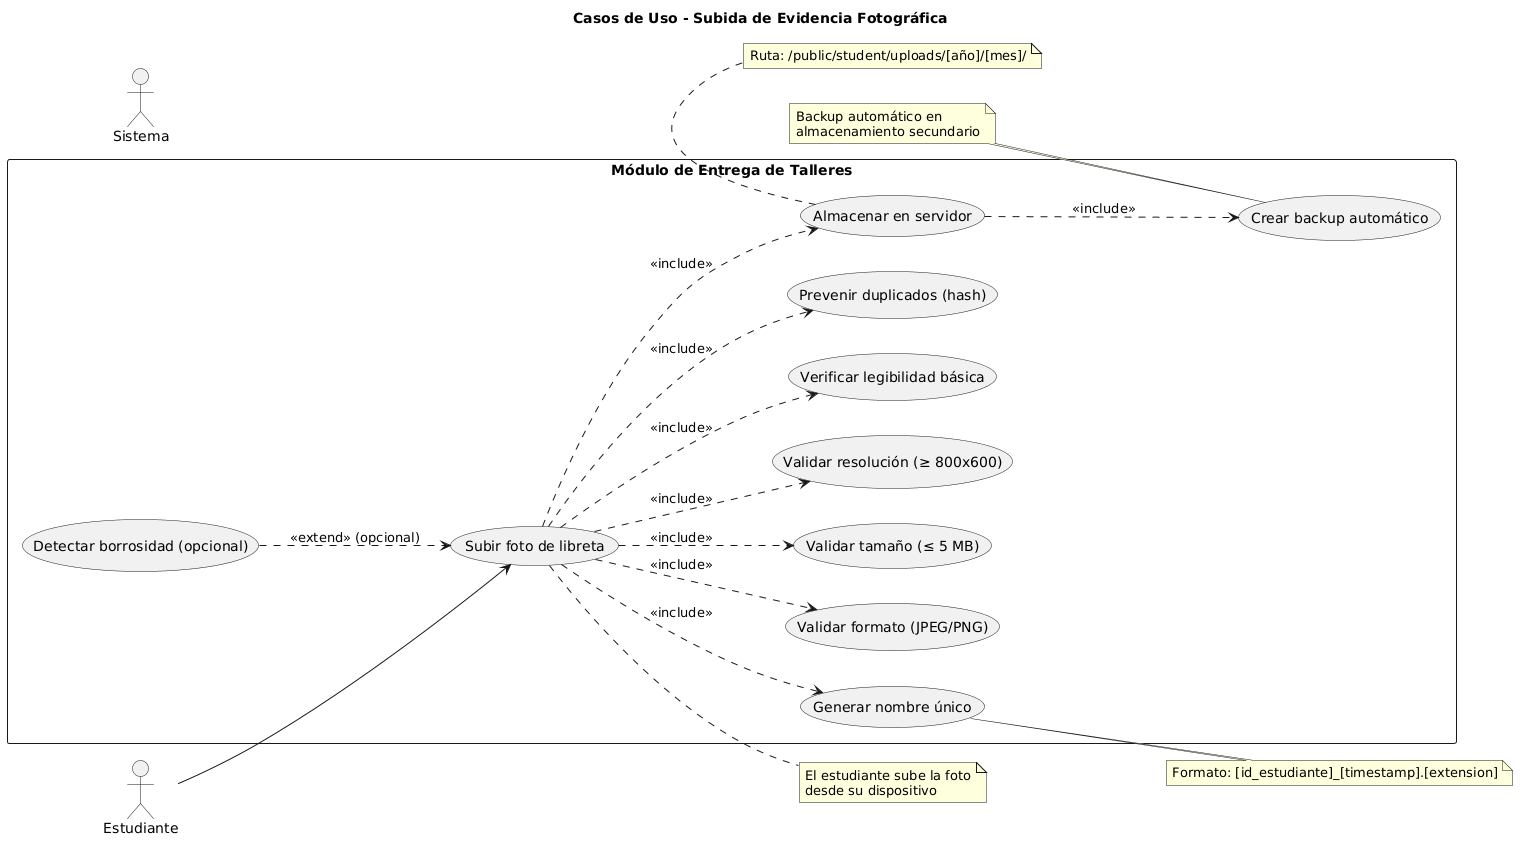

The diagram above was rendered by PlantUML. Its source (embedded in the PNG):
@startuml
title Casos de Uso - Subida de Evidencia Fotográfica

left to right direction
actor "Estudiante" as E
actor "Sistema" as S

rectangle "Módulo de Entrega de Talleres" {
  usecase "Subir foto de libreta" as UC1
  usecase "Validar formato (JPEG/PNG)" as UC2
  usecase "Validar tamaño (≤ 5 MB)" as UC3
  usecase "Validar resolución (≥ 800x600)" as UC4
  usecase "Detectar borrosidad (opcional)" as UC5
  usecase "Verificar legibilidad básica" as UC6
  usecase "Prevenir duplicados (hash)" as UC7
  usecase "Generar nombre único" as UC8
  usecase "Almacenar en servidor" as UC9
  usecase "Crear backup automático" as UC10
}

E --> UC1
UC1 ..> UC2 : <<include>>
UC1 ..> UC3 : <<include>>
UC1 ..> UC4 : <<include>>
UC1 ..> UC6 : <<include>>
UC1 ..> UC7 : <<include>>
UC1 ..> UC8 : <<include>>
UC1 ..> UC9 : <<include>>
UC9 ..> UC10 : <<include>>

UC5 ..> UC1 : <<extend>> (opcional)

note right of UC1
  El estudiante sube la foto
  desde su dispositivo
end note

note right of UC8
  Formato: [id_estudiante]_[timestamp].[extension]
end note

note bottom of UC9
  Ruta: /public/student/uploads/[año]/[mes]/
end note

note left of UC10
  Backup automático en
  almacenamiento secundario
end note
@enduml